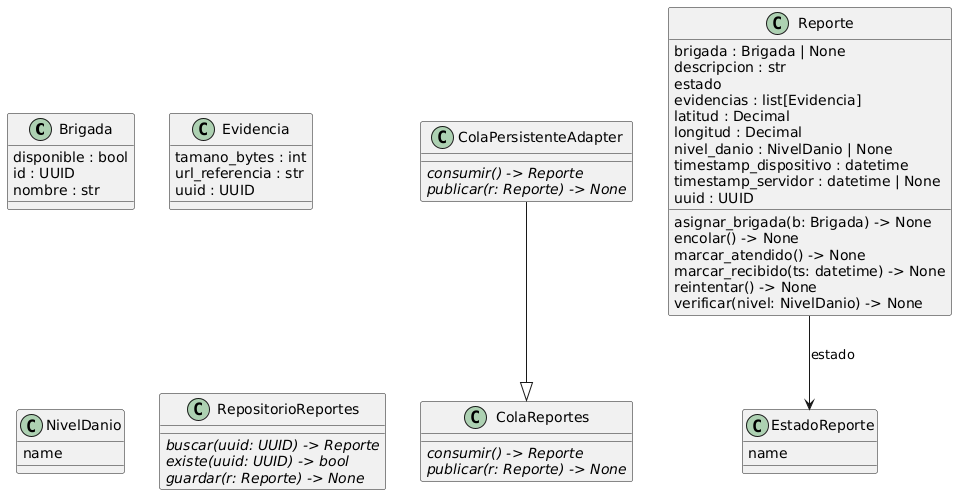

The diagram above was rendered by PlantUML. Its source (embedded in the PNG):
@startuml classes_reportes
set namespaceSeparator none
class "Brigada" as reportes.dominio.Brigada {
  disponible : bool
  id : UUID
  nombre : str
}
class "ColaPersistenteAdapter" as reportes.dominio.ColaPersistenteAdapter {
  {abstract}consumir() -> Reporte
  {abstract}publicar(r: Reporte) -> None
}
class "ColaReportes" as reportes.dominio.ColaReportes {
  {abstract}consumir() -> Reporte
  {abstract}publicar(r: Reporte) -> None
}
class "EstadoReporte" as reportes.dominio.EstadoReporte {
  name
}
class "Evidencia" as reportes.dominio.Evidencia {
  tamano_bytes : int
  url_referencia : str
  uuid : UUID
}
class "NivelDanio" as reportes.dominio.NivelDanio {
  name
}
class "Reporte" as reportes.dominio.Reporte {
  brigada : Brigada | None
  descripcion : str
  estado
  evidencias : list[Evidencia]
  latitud : Decimal
  longitud : Decimal
  nivel_danio : NivelDanio | None
  timestamp_dispositivo : datetime
  timestamp_servidor : datetime | None
  uuid : UUID
  asignar_brigada(b: Brigada) -> None
  encolar() -> None
  marcar_atendido() -> None
  marcar_recibido(ts: datetime) -> None
  reintentar() -> None
  verificar(nivel: NivelDanio) -> None
}
class "RepositorioReportes" as reportes.dominio.RepositorioReportes {
  {abstract}buscar(uuid: UUID) -> Reporte
  {abstract}existe(uuid: UUID) -> bool
  {abstract}guardar(r: Reporte) -> None
}
reportes.dominio.ColaPersistenteAdapter --|> reportes.dominio.ColaReportes
reportes.dominio.Reporte --> reportes.dominio.EstadoReporte : estado
@enduml